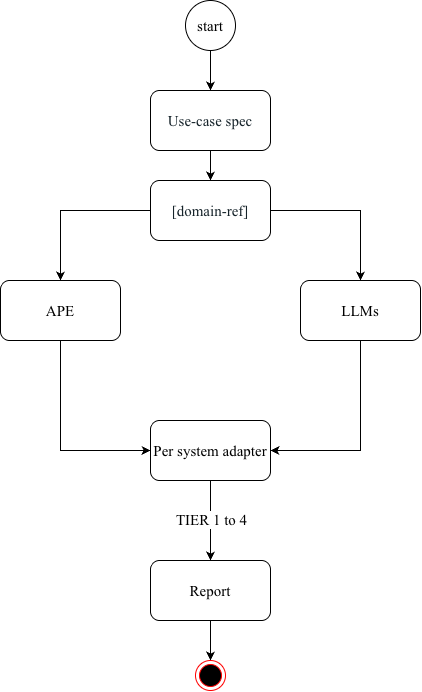

The diagram above was exported from draw.io. Its source (the exported page's mxGraphModel, read from the mxfile embedded in the PNG):
<mxGraphModel dx="964" dy="1833" grid="1" gridSize="10" guides="1" tooltips="1" connect="1" arrows="1" fold="1" page="1" pageScale="1" pageWidth="827" pageHeight="1169" math="0" shadow="0">
  <root>
    <mxCell id="0" />
    <mxCell id="1" parent="0" />
    <mxCell id="PSUIdqBRKQrk8H4wceok-3" edge="1" parent="1" source="PSUIdqBRKQrk8H4wceok-1" style="edgeStyle=orthogonalEdgeStyle;rounded=0;orthogonalLoop=1;jettySize=auto;html=1;" target="PSUIdqBRKQrk8H4wceok-2" value="">
      <mxGeometry relative="1" as="geometry" />
    </mxCell>
    <mxCell id="PSUIdqBRKQrk8H4wceok-1" parent="1" style="rounded=1;whiteSpace=wrap;html=1;" value="&lt;span style=&quot;color: rgb(22, 35, 42); font-size: 15px; font-style: normal; font-variant-ligatures: normal; font-variant-caps: normal; letter-spacing: normal; orphans: 2; text-align: start; text-indent: 0px; text-transform: none; widows: 2; word-spacing: 0px; -webkit-text-stroke-width: 0px; white-space: nowrap; background-color: rgb(255, 255, 255); text-decoration-thickness: initial; text-decoration-style: initial; text-decoration-color: initial; float: none; display: inline !important;&quot;&gt;&lt;font face=&quot;Times New Roman&quot; style=&quot;&quot;&gt;Use-case spec&lt;/font&gt;&lt;/span&gt;" vertex="1">
      <mxGeometry height="60" width="120" x="340" y="50" as="geometry" />
    </mxCell>
    <mxCell id="PSUIdqBRKQrk8H4wceok-5" edge="1" parent="1" source="PSUIdqBRKQrk8H4wceok-2" style="edgeStyle=orthogonalEdgeStyle;rounded=0;orthogonalLoop=1;jettySize=auto;html=1;" target="PSUIdqBRKQrk8H4wceok-4" value="">
      <mxGeometry relative="1" as="geometry" />
    </mxCell>
    <mxCell id="PSUIdqBRKQrk8H4wceok-8" edge="1" parent="1" source="PSUIdqBRKQrk8H4wceok-2" style="edgeStyle=orthogonalEdgeStyle;rounded=0;orthogonalLoop=1;jettySize=auto;html=1;" target="PSUIdqBRKQrk8H4wceok-6">
      <mxGeometry relative="1" as="geometry" />
    </mxCell>
    <mxCell id="PSUIdqBRKQrk8H4wceok-2" parent="1" style="whiteSpace=wrap;html=1;rounded=1;" value="&lt;span style=&quot;color: rgb(22, 35, 42); font-size: 15px; font-style: normal; font-variant-ligatures: normal; font-variant-caps: normal; letter-spacing: normal; orphans: 2; text-align: start; text-indent: 0px; text-transform: none; widows: 2; word-spacing: 0px; -webkit-text-stroke-width: 0px; white-space: nowrap; background-color: rgb(255, 255, 255); text-decoration-thickness: initial; text-decoration-style: initial; text-decoration-color: initial; float: none; display: inline !important;&quot;&gt;&lt;font face=&quot;Times New Roman&quot;&gt;[domain-ref]&lt;/font&gt;&lt;/span&gt;" vertex="1">
      <mxGeometry height="60" width="120" x="340" y="140" as="geometry" />
    </mxCell>
    <mxCell id="PSUIdqBRKQrk8H4wceok-13" edge="1" parent="1" source="PSUIdqBRKQrk8H4wceok-4" style="edgeStyle=orthogonalEdgeStyle;rounded=0;orthogonalLoop=1;jettySize=auto;html=1;entryX=1;entryY=0.5;entryDx=0;entryDy=0;" target="PSUIdqBRKQrk8H4wceok-9">
      <mxGeometry relative="1" as="geometry">
        <Array as="points">
          <mxPoint x="550" y="410" />
        </Array>
      </mxGeometry>
    </mxCell>
    <mxCell id="PSUIdqBRKQrk8H4wceok-4" parent="1" style="whiteSpace=wrap;html=1;rounded=1;" value="&lt;font style=&quot;font-size: 15px;&quot; face=&quot;Times New Roman&quot;&gt;LLMs&lt;/font&gt;" vertex="1">
      <mxGeometry height="60" width="120" x="490" y="240" as="geometry" />
    </mxCell>
    <mxCell id="PSUIdqBRKQrk8H4wceok-10" edge="1" parent="1" source="PSUIdqBRKQrk8H4wceok-6" style="edgeStyle=orthogonalEdgeStyle;rounded=0;orthogonalLoop=1;jettySize=auto;html=1;" target="PSUIdqBRKQrk8H4wceok-9" value="">
      <mxGeometry relative="1" as="geometry">
        <Array as="points">
          <mxPoint x="250" y="410" />
        </Array>
      </mxGeometry>
    </mxCell>
    <mxCell id="PSUIdqBRKQrk8H4wceok-6" parent="1" style="whiteSpace=wrap;html=1;rounded=1;" value="&lt;font face=&quot;Times New Roman&quot; style=&quot;font-size: 15px;&quot;&gt;APE&lt;/font&gt;" vertex="1">
      <mxGeometry height="60" width="120" x="190" y="240" as="geometry" />
    </mxCell>
    <mxCell id="PSUIdqBRKQrk8H4wceok-15" edge="1" parent="1" source="PSUIdqBRKQrk8H4wceok-9" style="edgeStyle=orthogonalEdgeStyle;rounded=0;orthogonalLoop=1;jettySize=auto;html=1;" target="PSUIdqBRKQrk8H4wceok-14" value="">
      <mxGeometry relative="1" as="geometry" />
    </mxCell>
    <mxCell id="PSUIdqBRKQrk8H4wceok-16" connectable="0" parent="PSUIdqBRKQrk8H4wceok-15" style="edgeLabel;html=1;align=center;verticalAlign=middle;resizable=0;points=[];" value="&lt;font style=&quot;font-size: 15px;&quot; face=&quot;Times New Roman&quot;&gt;TIER 1 to 4&lt;/font&gt;" vertex="1">
      <mxGeometry relative="1" x="-0.05" as="geometry">
        <mxPoint as="offset" />
      </mxGeometry>
    </mxCell>
    <mxCell id="PSUIdqBRKQrk8H4wceok-9" parent="1" style="whiteSpace=wrap;html=1;rounded=1;" value="&lt;font style=&quot;font-size: 15px;&quot; face=&quot;Times New Roman&quot;&gt;Per system adapter&lt;/font&gt;" vertex="1">
      <mxGeometry height="60" width="120" x="340" y="380" as="geometry" />
    </mxCell>
    <mxCell id="PSUIdqBRKQrk8H4wceok-20" edge="1" parent="1" source="PSUIdqBRKQrk8H4wceok-14" style="edgeStyle=orthogonalEdgeStyle;rounded=0;orthogonalLoop=1;jettySize=auto;html=1;" target="PSUIdqBRKQrk8H4wceok-19" value="">
      <mxGeometry relative="1" as="geometry" />
    </mxCell>
    <mxCell id="PSUIdqBRKQrk8H4wceok-14" parent="1" style="whiteSpace=wrap;html=1;rounded=1;" value="&lt;font style=&quot;font-size: 15px;&quot; face=&quot;Times New Roman&quot;&gt;Report&lt;/font&gt;" vertex="1">
      <mxGeometry height="60" width="120" x="340" y="520" as="geometry" />
    </mxCell>
    <mxCell id="PSUIdqBRKQrk8H4wceok-18" edge="1" parent="1" source="PSUIdqBRKQrk8H4wceok-17" style="edgeStyle=orthogonalEdgeStyle;rounded=0;orthogonalLoop=1;jettySize=auto;html=1;" target="PSUIdqBRKQrk8H4wceok-1" value="">
      <mxGeometry relative="1" as="geometry" />
    </mxCell>
    <mxCell id="PSUIdqBRKQrk8H4wceok-17" parent="1" style="ellipse;whiteSpace=wrap;html=1;shapeInside=1;aspect=fixed;" value="&lt;font face=&quot;Times New Roman&quot; style=&quot;font-size: 15px;&quot;&gt;start&lt;/font&gt;" vertex="1">
      <mxGeometry height="50" width="50" x="375" y="-40" as="geometry" />
    </mxCell>
    <mxCell id="PSUIdqBRKQrk8H4wceok-19" parent="1" style="ellipse;html=1;shape=endState;fillColor=#000000;strokeColor=#ff0000;" value="" vertex="1">
      <mxGeometry height="30" width="30" x="385" y="620" as="geometry" />
    </mxCell>
  </root>
</mxGraphModel>